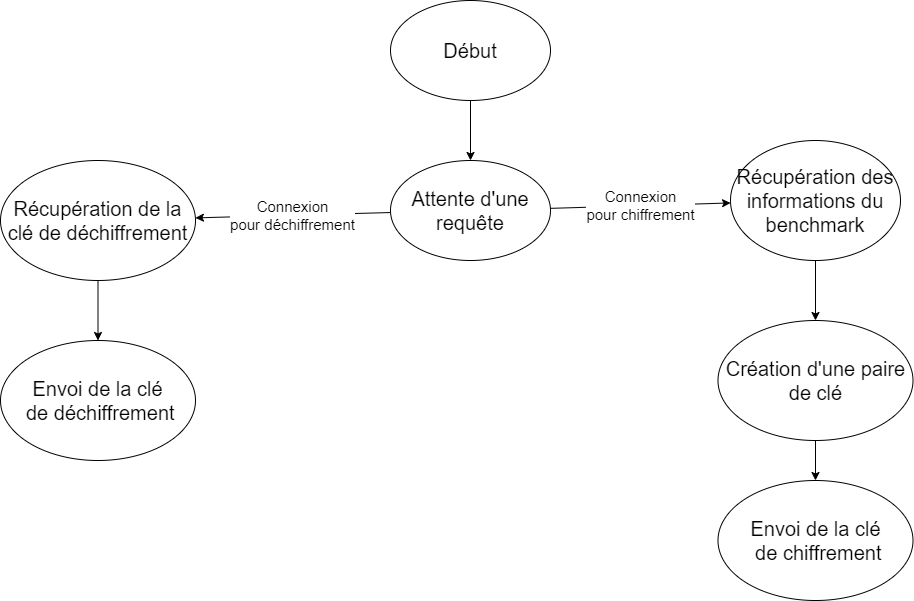

The diagram above was exported from draw.io. Its source (the exported page's mxGraphModel, read from the mxfile embedded in the PNG):
<mxGraphModel dx="1434" dy="746" grid="1" gridSize="10" guides="1" tooltips="1" connect="1" arrows="1" fold="1" page="1" pageScale="1" pageWidth="1169" pageHeight="827" math="0" shadow="0">
  <root>
    <mxCell id="0" />
    <mxCell id="1" parent="0" />
    <mxCell id="4" style="edgeStyle=none;html=1;entryX=0.5;entryY=0;entryDx=0;entryDy=0;" parent="1" source="2" target="3" edge="1">
      <mxGeometry relative="1" as="geometry" />
    </mxCell>
    <mxCell id="2" value="&lt;font style=&quot;font-size: 20px;&quot;&gt;Début&lt;/font&gt;" style="ellipse;whiteSpace=wrap;html=1;" parent="1" vertex="1">
      <mxGeometry x="480" y="80" width="160" height="100" as="geometry" />
    </mxCell>
    <mxCell id="14" value="&lt;font style=&quot;font-size: 15px;&quot;&gt;Connexion &lt;br&gt;pour chiffrement&lt;/font&gt;" style="edgeStyle=none;html=1;" parent="1" source="3" target="pmgeYhtLfuouy5yJO9Ug-19" edge="1">
      <mxGeometry relative="1" as="geometry" />
    </mxCell>
    <mxCell id="15" value="&lt;font style=&quot;font-size: 15px;&quot;&gt;Connexion&lt;br&gt;pour déchiffrement&lt;/font&gt;" style="edgeStyle=none;html=1;" parent="1" source="3" target="5" edge="1">
      <mxGeometry relative="1" as="geometry" />
    </mxCell>
    <mxCell id="3" value="&lt;font style=&quot;font-size: 20px;&quot;&gt;Attente d'une requête&lt;/font&gt;" style="ellipse;whiteSpace=wrap;html=1;" parent="1" vertex="1">
      <mxGeometry x="480" y="240" width="160" height="100" as="geometry" />
    </mxCell>
    <mxCell id="19" style="edgeStyle=none;html=1;entryX=0.5;entryY=0;entryDx=0;entryDy=0;fontSize=15;" parent="1" source="5" target="18" edge="1">
      <mxGeometry relative="1" as="geometry" />
    </mxCell>
    <mxCell id="5" value="&lt;font style=&quot;font-size: 20px;&quot;&gt;Récupération de la clé de déchiffrement&lt;/font&gt;" style="ellipse;whiteSpace=wrap;html=1;" parent="1" vertex="1">
      <mxGeometry x="90" y="240" width="195" height="120" as="geometry" />
    </mxCell>
    <mxCell id="17" style="edgeStyle=none;html=1;entryX=0.5;entryY=0;entryDx=0;entryDy=0;fontSize=15;" parent="1" source="13" target="16" edge="1">
      <mxGeometry relative="1" as="geometry" />
    </mxCell>
    <mxCell id="13" value="&lt;font style=&quot;font-size: 20px;&quot;&gt;Création d'une paire de clé&lt;/font&gt;" style="ellipse;whiteSpace=wrap;html=1;" parent="1" vertex="1">
      <mxGeometry x="807.5" y="400" width="195" height="120" as="geometry" />
    </mxCell>
    <mxCell id="16" value="&lt;font style=&quot;font-size: 20px;&quot;&gt;Envoi de la clé&lt;br&gt;&amp;nbsp;de chiffrement&lt;/font&gt;" style="ellipse;whiteSpace=wrap;html=1;" parent="1" vertex="1">
      <mxGeometry x="807.5" y="560" width="195" height="120" as="geometry" />
    </mxCell>
    <mxCell id="18" value="&lt;span style=&quot;font-size: 20px;&quot;&gt;Envoi de la clé&lt;/span&gt;&lt;br style=&quot;border-color: var(--border-color); font-size: 20px;&quot;&gt;&lt;span style=&quot;font-size: 20px;&quot;&gt;&amp;nbsp;de déchiffrement&lt;/span&gt;" style="ellipse;whiteSpace=wrap;html=1;" parent="1" vertex="1">
      <mxGeometry x="90" y="420" width="195" height="120" as="geometry" />
    </mxCell>
    <mxCell id="pmgeYhtLfuouy5yJO9Ug-22" style="edgeStyle=orthogonalEdgeStyle;rounded=0;orthogonalLoop=1;jettySize=auto;html=1;exitX=0.5;exitY=1;exitDx=0;exitDy=0;entryX=0.5;entryY=0;entryDx=0;entryDy=0;" edge="1" parent="1" source="pmgeYhtLfuouy5yJO9Ug-19" target="13">
      <mxGeometry relative="1" as="geometry" />
    </mxCell>
    <mxCell id="pmgeYhtLfuouy5yJO9Ug-19" value="&lt;font style=&quot;font-size: 20px;&quot;&gt;Récupération des informations du benchmark&lt;/font&gt;" style="ellipse;whiteSpace=wrap;html=1;" vertex="1" parent="1">
      <mxGeometry x="820" y="220" width="170" height="120" as="geometry" />
    </mxCell>
  </root>
</mxGraphModel>